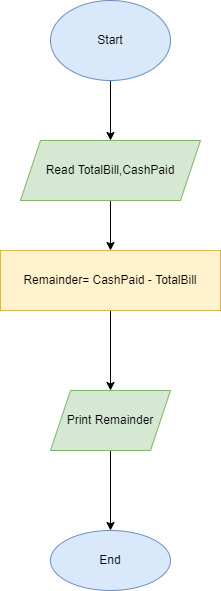

The diagram above was exported from draw.io. Its source (the exported page's mxGraphModel, read from the mxfile embedded in the PNG):
<mxGraphModel dx="868" dy="450" grid="1" gridSize="10" guides="1" tooltips="1" connect="1" arrows="1" fold="1" page="1" pageScale="1" pageWidth="827" pageHeight="1169" math="0" shadow="0">
  <root>
    <mxCell id="0" />
    <mxCell id="1" parent="0" />
    <mxCell id="pSrZDhKheP6R6r81hYAS-3" value="" style="edgeStyle=orthogonalEdgeStyle;rounded=0;orthogonalLoop=1;jettySize=auto;html=1;" edge="1" parent="1" source="pSrZDhKheP6R6r81hYAS-1" target="pSrZDhKheP6R6r81hYAS-2">
      <mxGeometry relative="1" as="geometry" />
    </mxCell>
    <mxCell id="pSrZDhKheP6R6r81hYAS-1" value="Start" style="ellipse;whiteSpace=wrap;html=1;fillColor=#dae8fc;strokeColor=#6c8ebf;" vertex="1" parent="1">
      <mxGeometry x="340" y="50" width="120" height="80" as="geometry" />
    </mxCell>
    <mxCell id="pSrZDhKheP6R6r81hYAS-5" value="" style="edgeStyle=orthogonalEdgeStyle;rounded=0;orthogonalLoop=1;jettySize=auto;html=1;" edge="1" parent="1" source="pSrZDhKheP6R6r81hYAS-2" target="pSrZDhKheP6R6r81hYAS-4">
      <mxGeometry relative="1" as="geometry" />
    </mxCell>
    <mxCell id="pSrZDhKheP6R6r81hYAS-2" value="Read TotalBill,CashPaid" style="shape=parallelogram;perimeter=parallelogramPerimeter;whiteSpace=wrap;html=1;fixedSize=1;fillColor=#d5e8d4;strokeColor=#82b366;" vertex="1" parent="1">
      <mxGeometry x="310" y="190" width="180" height="60" as="geometry" />
    </mxCell>
    <mxCell id="pSrZDhKheP6R6r81hYAS-7" value="" style="edgeStyle=orthogonalEdgeStyle;rounded=0;orthogonalLoop=1;jettySize=auto;html=1;" edge="1" parent="1" source="pSrZDhKheP6R6r81hYAS-4" target="pSrZDhKheP6R6r81hYAS-6">
      <mxGeometry relative="1" as="geometry" />
    </mxCell>
    <mxCell id="pSrZDhKheP6R6r81hYAS-4" value="Remainder= CashPaid - TotalBill" style="whiteSpace=wrap;html=1;fillColor=#fff2cc;strokeColor=#d6b656;" vertex="1" parent="1">
      <mxGeometry x="290" y="300" width="220" height="60" as="geometry" />
    </mxCell>
    <mxCell id="pSrZDhKheP6R6r81hYAS-9" value="" style="edgeStyle=orthogonalEdgeStyle;rounded=0;orthogonalLoop=1;jettySize=auto;html=1;" edge="1" parent="1" source="pSrZDhKheP6R6r81hYAS-6" target="pSrZDhKheP6R6r81hYAS-8">
      <mxGeometry relative="1" as="geometry" />
    </mxCell>
    <mxCell id="pSrZDhKheP6R6r81hYAS-6" value="Print Remainder" style="shape=parallelogram;perimeter=parallelogramPerimeter;whiteSpace=wrap;html=1;fixedSize=1;fillColor=#d5e8d4;strokeColor=#82b366;" vertex="1" parent="1">
      <mxGeometry x="340" y="440" width="120" height="60" as="geometry" />
    </mxCell>
    <mxCell id="pSrZDhKheP6R6r81hYAS-8" value="End" style="ellipse;whiteSpace=wrap;html=1;fillColor=#dae8fc;strokeColor=#6c8ebf;" vertex="1" parent="1">
      <mxGeometry x="340" y="580" width="120" height="60" as="geometry" />
    </mxCell>
  </root>
</mxGraphModel>